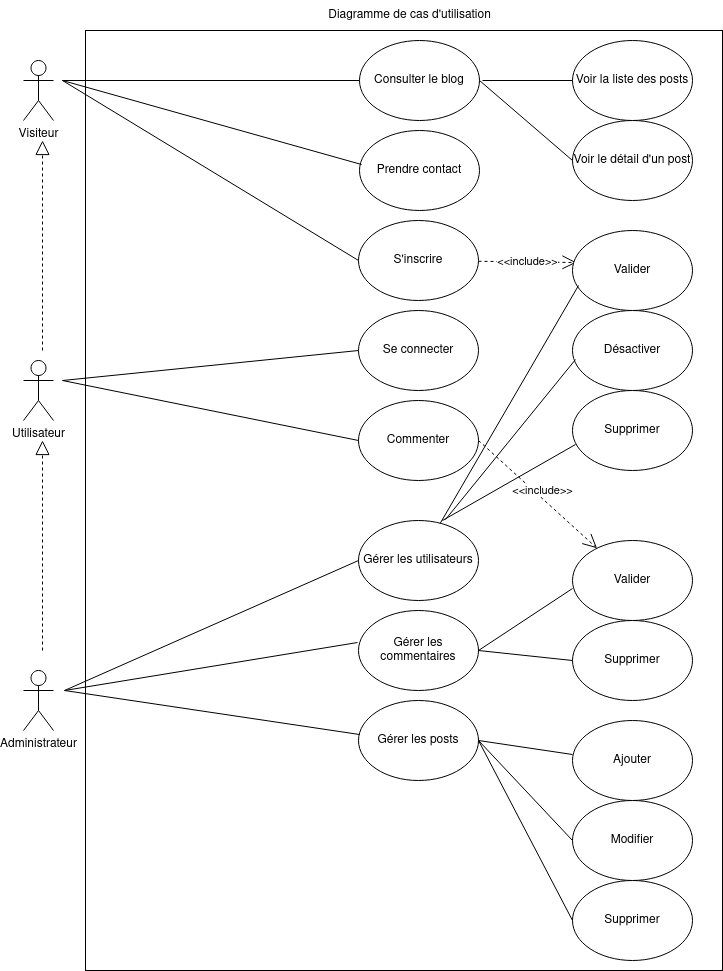

The diagram above was exported from draw.io. Its source (the exported page's mxGraphModel, read from the mxfile embedded in the PNG):
<mxGraphModel dx="2264" dy="1126" grid="1" gridSize="10" guides="1" tooltips="1" connect="1" arrows="1" fold="1" page="1" pageScale="1" pageWidth="827" pageHeight="1169" math="0" shadow="0">
  <root>
    <mxCell id="0" />
    <mxCell id="1" parent="0" />
    <mxCell id="-wSjBExOS1VSuUumW5mn-6" value="" style="rounded=0;whiteSpace=wrap;html=1;" parent="1" vertex="1">
      <mxGeometry x="-737" y="50" width="637" height="940" as="geometry" />
    </mxCell>
    <mxCell id="-wSjBExOS1VSuUumW5mn-1" value="Administrateur" style="shape=umlActor;verticalLabelPosition=bottom;verticalAlign=top;html=1;outlineConnect=0;" parent="1" vertex="1">
      <mxGeometry x="-799" y="690" width="30" height="60" as="geometry" />
    </mxCell>
    <mxCell id="-wSjBExOS1VSuUumW5mn-3" value="Gérer les utilisateurs" style="ellipse;whiteSpace=wrap;html=1;" parent="1" vertex="1">
      <mxGeometry x="-464" y="540" width="120" height="80" as="geometry" />
    </mxCell>
    <mxCell id="-wSjBExOS1VSuUumW5mn-7" value="Gérer les posts" style="ellipse;whiteSpace=wrap;html=1;" parent="1" vertex="1">
      <mxGeometry x="-464" y="720" width="120" height="80" as="geometry" />
    </mxCell>
    <mxCell id="-wSjBExOS1VSuUumW5mn-9" value="Gérer les commentaires" style="ellipse;whiteSpace=wrap;html=1;" parent="1" vertex="1">
      <mxGeometry x="-464" y="630" width="120" height="80" as="geometry" />
    </mxCell>
    <mxCell id="-wSjBExOS1VSuUumW5mn-23" value="&amp;lt;&amp;lt;include&amp;gt;&amp;gt;" style="endArrow=open;endSize=12;dashed=1;html=1;rounded=0;entryX=0.033;entryY=0.4;entryDx=0;entryDy=0;entryPerimeter=0;" parent="1" source="DyAR4yc6_iLk6z4lmpSY-13" target="DyAR4yc6_iLk6z4lmpSY-40" edge="1">
      <mxGeometry x="-0.0055" width="160" relative="1" as="geometry">
        <mxPoint x="-258" y="840" as="sourcePoint" />
        <mxPoint x="-378" y="930" as="targetPoint" />
        <mxPoint as="offset" />
      </mxGeometry>
    </mxCell>
    <mxCell id="-wSjBExOS1VSuUumW5mn-28" value="Diagramme de cas d'utilisation" style="text;html=1;align=center;verticalAlign=middle;resizable=0;points=[];autosize=1;strokeColor=none;fillColor=none;" parent="1" vertex="1">
      <mxGeometry x="-508" y="20" width="190" height="30" as="geometry" />
    </mxCell>
    <mxCell id="-wSjBExOS1VSuUumW5mn-29" value="&amp;lt;&amp;lt;include&amp;gt;&amp;gt;" style="endArrow=open;endSize=12;dashed=1;html=1;rounded=0;exitX=1;exitY=0.5;exitDx=0;exitDy=0;" parent="1" source="DyAR4yc6_iLk6z4lmpSY-12" target="DyAR4yc6_iLk6z4lmpSY-1" edge="1">
      <mxGeometry x="0.0113" y="6" width="160" relative="1" as="geometry">
        <mxPoint x="-258" y="680" as="sourcePoint" />
        <mxPoint x="-344" y="880" as="targetPoint" />
        <mxPoint as="offset" />
      </mxGeometry>
    </mxCell>
    <mxCell id="-wSjBExOS1VSuUumW5mn-30" value="" style="endArrow=none;html=1;rounded=0;entryX=0;entryY=0.5;entryDx=0;entryDy=0;" parent="1" target="-wSjBExOS1VSuUumW5mn-3" edge="1">
      <mxGeometry width="50" height="50" relative="1" as="geometry">
        <mxPoint x="-758" y="710" as="sourcePoint" />
        <mxPoint x="-428" y="880" as="targetPoint" />
      </mxGeometry>
    </mxCell>
    <mxCell id="-wSjBExOS1VSuUumW5mn-31" value="" style="endArrow=none;html=1;rounded=0;entryX=-0.008;entryY=0.4;entryDx=0;entryDy=0;entryPerimeter=0;" parent="1" target="-wSjBExOS1VSuUumW5mn-9" edge="1">
      <mxGeometry width="50" height="50" relative="1" as="geometry">
        <mxPoint x="-758" y="710" as="sourcePoint" />
        <mxPoint x="-428" y="880" as="targetPoint" />
      </mxGeometry>
    </mxCell>
    <mxCell id="-wSjBExOS1VSuUumW5mn-33" value="" style="endArrow=none;html=1;rounded=0;entryX=0.008;entryY=0.425;entryDx=0;entryDy=0;entryPerimeter=0;" parent="1" target="-wSjBExOS1VSuUumW5mn-7" edge="1">
      <mxGeometry width="50" height="50" relative="1" as="geometry">
        <mxPoint x="-758" y="710" as="sourcePoint" />
        <mxPoint x="-428" y="880" as="targetPoint" />
      </mxGeometry>
    </mxCell>
    <mxCell id="DyAR4yc6_iLk6z4lmpSY-1" value="Valider" style="ellipse;whiteSpace=wrap;html=1;" parent="1" vertex="1">
      <mxGeometry x="-250" y="560" width="120" height="80" as="geometry" />
    </mxCell>
    <mxCell id="DyAR4yc6_iLk6z4lmpSY-7" value="Visiteur" style="shape=umlActor;verticalLabelPosition=bottom;verticalAlign=top;html=1;outlineConnect=0;" parent="1" vertex="1">
      <mxGeometry x="-799" y="80" width="30" height="60" as="geometry" />
    </mxCell>
    <mxCell id="DyAR4yc6_iLk6z4lmpSY-8" value="Utilisateur" style="shape=umlActor;verticalLabelPosition=bottom;verticalAlign=top;html=1;outlineConnect=0;" parent="1" vertex="1">
      <mxGeometry x="-799" y="380" width="30" height="60" as="geometry" />
    </mxCell>
    <mxCell id="DyAR4yc6_iLk6z4lmpSY-10" value="Consulter le blog" style="ellipse;whiteSpace=wrap;html=1;" parent="1" vertex="1">
      <mxGeometry x="-463" y="60" width="120" height="80" as="geometry" />
    </mxCell>
    <mxCell id="DyAR4yc6_iLk6z4lmpSY-11" value="Prendre contact" style="ellipse;whiteSpace=wrap;html=1;" parent="1" vertex="1">
      <mxGeometry x="-463" y="150" width="120" height="80" as="geometry" />
    </mxCell>
    <mxCell id="DyAR4yc6_iLk6z4lmpSY-12" value="Commenter" style="ellipse;whiteSpace=wrap;html=1;" parent="1" vertex="1">
      <mxGeometry x="-464" y="420" width="120" height="80" as="geometry" />
    </mxCell>
    <mxCell id="DyAR4yc6_iLk6z4lmpSY-13" value="S'inscrire" style="ellipse;whiteSpace=wrap;html=1;" parent="1" vertex="1">
      <mxGeometry x="-464" y="240" width="120" height="80" as="geometry" />
    </mxCell>
    <mxCell id="DyAR4yc6_iLk6z4lmpSY-14" value="Voir la liste des posts" style="ellipse;whiteSpace=wrap;html=1;" parent="1" vertex="1">
      <mxGeometry x="-250" y="60" width="120" height="80" as="geometry" />
    </mxCell>
    <mxCell id="DyAR4yc6_iLk6z4lmpSY-15" value="Voir le détail d'un post" style="ellipse;whiteSpace=wrap;html=1;" parent="1" vertex="1">
      <mxGeometry x="-250" y="140" width="120" height="80" as="geometry" />
    </mxCell>
    <mxCell id="DyAR4yc6_iLk6z4lmpSY-16" value="" style="endArrow=none;html=1;rounded=0;entryX=0;entryY=0.5;entryDx=0;entryDy=0;" parent="1" target="DyAR4yc6_iLk6z4lmpSY-14" edge="1">
      <mxGeometry width="50" height="50" relative="1" as="geometry">
        <mxPoint x="-340" y="100" as="sourcePoint" />
        <mxPoint x="-390" y="530" as="targetPoint" />
      </mxGeometry>
    </mxCell>
    <mxCell id="DyAR4yc6_iLk6z4lmpSY-17" value="" style="endArrow=none;html=1;rounded=0;entryX=0;entryY=0.5;entryDx=0;entryDy=0;exitX=1;exitY=0.5;exitDx=0;exitDy=0;" parent="1" source="DyAR4yc6_iLk6z4lmpSY-10" target="DyAR4yc6_iLk6z4lmpSY-15" edge="1">
      <mxGeometry width="50" height="50" relative="1" as="geometry">
        <mxPoint x="-440" y="580" as="sourcePoint" />
        <mxPoint x="-390" y="530" as="targetPoint" />
      </mxGeometry>
    </mxCell>
    <mxCell id="DyAR4yc6_iLk6z4lmpSY-18" value="" style="endArrow=none;html=1;rounded=0;entryX=0;entryY=0.5;entryDx=0;entryDy=0;" parent="1" target="DyAR4yc6_iLk6z4lmpSY-10" edge="1">
      <mxGeometry width="50" height="50" relative="1" as="geometry">
        <mxPoint x="-760" y="100" as="sourcePoint" />
        <mxPoint x="-390" y="530" as="targetPoint" />
      </mxGeometry>
    </mxCell>
    <mxCell id="DyAR4yc6_iLk6z4lmpSY-19" value="" style="endArrow=none;html=1;rounded=0;entryX=0.017;entryY=0.425;entryDx=0;entryDy=0;entryPerimeter=0;" parent="1" target="DyAR4yc6_iLk6z4lmpSY-11" edge="1">
      <mxGeometry width="50" height="50" relative="1" as="geometry">
        <mxPoint x="-760" y="100" as="sourcePoint" />
        <mxPoint x="-390" y="530" as="targetPoint" />
      </mxGeometry>
    </mxCell>
    <mxCell id="DyAR4yc6_iLk6z4lmpSY-21" value="" style="endArrow=none;html=1;rounded=0;entryX=0;entryY=0.5;entryDx=0;entryDy=0;" parent="1" target="DyAR4yc6_iLk6z4lmpSY-13" edge="1">
      <mxGeometry width="50" height="50" relative="1" as="geometry">
        <mxPoint x="-760" y="100" as="sourcePoint" />
        <mxPoint x="-390" y="530" as="targetPoint" />
      </mxGeometry>
    </mxCell>
    <mxCell id="DyAR4yc6_iLk6z4lmpSY-22" value="" style="endArrow=none;html=1;rounded=0;entryX=0;entryY=0.5;entryDx=0;entryDy=0;" parent="1" target="DyAR4yc6_iLk6z4lmpSY-12" edge="1">
      <mxGeometry width="50" height="50" relative="1" as="geometry">
        <mxPoint x="-760" y="400" as="sourcePoint" />
        <mxPoint x="-390" y="530" as="targetPoint" />
      </mxGeometry>
    </mxCell>
    <mxCell id="DyAR4yc6_iLk6z4lmpSY-23" value="Ajouter" style="ellipse;whiteSpace=wrap;html=1;" parent="1" vertex="1">
      <mxGeometry x="-250" y="740" width="120" height="80" as="geometry" />
    </mxCell>
    <mxCell id="DyAR4yc6_iLk6z4lmpSY-24" value="Désactiver" style="ellipse;whiteSpace=wrap;html=1;" parent="1" vertex="1">
      <mxGeometry x="-250" y="330" width="120" height="80" as="geometry" />
    </mxCell>
    <mxCell id="DyAR4yc6_iLk6z4lmpSY-25" value="Modifier" style="ellipse;whiteSpace=wrap;html=1;" parent="1" vertex="1">
      <mxGeometry x="-250" y="820" width="120" height="80" as="geometry" />
    </mxCell>
    <mxCell id="DyAR4yc6_iLk6z4lmpSY-26" value="Supprimer" style="ellipse;whiteSpace=wrap;html=1;" parent="1" vertex="1">
      <mxGeometry x="-250" y="900" width="120" height="80" as="geometry" />
    </mxCell>
    <mxCell id="DyAR4yc6_iLk6z4lmpSY-29" value="" style="endArrow=none;html=1;rounded=0;exitX=1;exitY=0.5;exitDx=0;exitDy=0;entryX=0;entryY=0.5;entryDx=0;entryDy=0;" parent="1" source="-wSjBExOS1VSuUumW5mn-7" target="DyAR4yc6_iLk6z4lmpSY-26" edge="1">
      <mxGeometry width="50" height="50" relative="1" as="geometry">
        <mxPoint x="-440" y="570" as="sourcePoint" />
        <mxPoint x="-230" y="430" as="targetPoint" />
      </mxGeometry>
    </mxCell>
    <mxCell id="DyAR4yc6_iLk6z4lmpSY-31" value="" style="endArrow=none;html=1;rounded=0;exitX=1;exitY=0.5;exitDx=0;exitDy=0;entryX=0;entryY=0.5;entryDx=0;entryDy=0;" parent="1" source="-wSjBExOS1VSuUumW5mn-7" target="DyAR4yc6_iLk6z4lmpSY-25" edge="1">
      <mxGeometry width="50" height="50" relative="1" as="geometry">
        <mxPoint x="-220" y="570" as="sourcePoint" />
        <mxPoint x="-170" y="520" as="targetPoint" />
      </mxGeometry>
    </mxCell>
    <mxCell id="DyAR4yc6_iLk6z4lmpSY-32" value="" style="endArrow=none;html=1;rounded=0;entryX=0;entryY=0.425;entryDx=0;entryDy=0;exitX=1;exitY=0.5;exitDx=0;exitDy=0;entryPerimeter=0;" parent="1" source="-wSjBExOS1VSuUumW5mn-7" target="DyAR4yc6_iLk6z4lmpSY-23" edge="1">
      <mxGeometry width="50" height="50" relative="1" as="geometry">
        <mxPoint x="-340" y="760" as="sourcePoint" />
        <mxPoint x="-170" y="520" as="targetPoint" />
      </mxGeometry>
    </mxCell>
    <mxCell id="DyAR4yc6_iLk6z4lmpSY-34" value="Supprimer" style="ellipse;whiteSpace=wrap;html=1;" parent="1" vertex="1">
      <mxGeometry x="-250" y="640" width="120" height="80" as="geometry" />
    </mxCell>
    <mxCell id="DyAR4yc6_iLk6z4lmpSY-38" value="" style="endArrow=none;html=1;rounded=0;exitX=1;exitY=0.5;exitDx=0;exitDy=0;entryX=0;entryY=0.5;entryDx=0;entryDy=0;" parent="1" source="-wSjBExOS1VSuUumW5mn-9" target="DyAR4yc6_iLk6z4lmpSY-34" edge="1">
      <mxGeometry width="50" height="50" relative="1" as="geometry">
        <mxPoint x="-180" y="690" as="sourcePoint" />
        <mxPoint x="-130" y="640" as="targetPoint" />
      </mxGeometry>
    </mxCell>
    <mxCell id="DyAR4yc6_iLk6z4lmpSY-40" value="Valider" style="ellipse;whiteSpace=wrap;html=1;" parent="1" vertex="1">
      <mxGeometry x="-250" y="250" width="120" height="80" as="geometry" />
    </mxCell>
    <mxCell id="DyAR4yc6_iLk6z4lmpSY-41" value="" style="endArrow=none;html=1;rounded=0;exitX=1;exitY=0.5;exitDx=0;exitDy=0;entryX=0;entryY=0.6;entryDx=0;entryDy=0;entryPerimeter=0;" parent="1" source="-wSjBExOS1VSuUumW5mn-9" target="DyAR4yc6_iLk6z4lmpSY-1" edge="1">
      <mxGeometry width="50" height="50" relative="1" as="geometry">
        <mxPoint x="-180" y="690" as="sourcePoint" />
        <mxPoint x="-130" y="640" as="targetPoint" />
      </mxGeometry>
    </mxCell>
    <mxCell id="DyAR4yc6_iLk6z4lmpSY-42" value="Supprimer" style="ellipse;whiteSpace=wrap;html=1;" parent="1" vertex="1">
      <mxGeometry x="-250" y="410" width="120" height="80" as="geometry" />
    </mxCell>
    <mxCell id="DyAR4yc6_iLk6z4lmpSY-43" value="" style="endArrow=none;html=1;rounded=0;entryX=0.05;entryY=0.688;entryDx=0;entryDy=0;entryPerimeter=0;" parent="1" source="-wSjBExOS1VSuUumW5mn-3" target="DyAR4yc6_iLk6z4lmpSY-40" edge="1">
      <mxGeometry width="50" height="50" relative="1" as="geometry">
        <mxPoint x="-180" y="550" as="sourcePoint" />
        <mxPoint x="-130" y="500" as="targetPoint" />
      </mxGeometry>
    </mxCell>
    <mxCell id="DyAR4yc6_iLk6z4lmpSY-44" value="" style="endArrow=none;html=1;rounded=0;exitX=0.725;exitY=-0.012;exitDx=0;exitDy=0;exitPerimeter=0;entryX=0.025;entryY=0.613;entryDx=0;entryDy=0;entryPerimeter=0;" parent="1" source="-wSjBExOS1VSuUumW5mn-3" target="DyAR4yc6_iLk6z4lmpSY-24" edge="1">
      <mxGeometry width="50" height="50" relative="1" as="geometry">
        <mxPoint x="-180" y="550" as="sourcePoint" />
        <mxPoint x="-130" y="500" as="targetPoint" />
      </mxGeometry>
    </mxCell>
    <mxCell id="DyAR4yc6_iLk6z4lmpSY-45" value="" style="endArrow=none;html=1;rounded=0;exitX=0.7;exitY=0;exitDx=0;exitDy=0;exitPerimeter=0;entryX=0.025;entryY=0.675;entryDx=0;entryDy=0;entryPerimeter=0;" parent="1" source="-wSjBExOS1VSuUumW5mn-3" target="DyAR4yc6_iLk6z4lmpSY-42" edge="1">
      <mxGeometry width="50" height="50" relative="1" as="geometry">
        <mxPoint x="-180" y="550" as="sourcePoint" />
        <mxPoint x="-130" y="500" as="targetPoint" />
      </mxGeometry>
    </mxCell>
    <mxCell id="DyAR4yc6_iLk6z4lmpSY-47" value="" style="endArrow=block;dashed=1;endFill=0;endSize=12;html=1;rounded=0;" parent="1" edge="1">
      <mxGeometry width="160" relative="1" as="geometry">
        <mxPoint x="-780" y="670" as="sourcePoint" />
        <mxPoint x="-780" y="460" as="targetPoint" />
      </mxGeometry>
    </mxCell>
    <mxCell id="DyAR4yc6_iLk6z4lmpSY-48" value="" style="endArrow=block;dashed=1;endFill=0;endSize=12;html=1;rounded=0;" parent="1" edge="1">
      <mxGeometry width="160" relative="1" as="geometry">
        <mxPoint x="-780" y="370" as="sourcePoint" />
        <mxPoint x="-780" y="160" as="targetPoint" />
      </mxGeometry>
    </mxCell>
    <mxCell id="7qorqvoqTSTRoTAPQZ9h-1" value="Se connecter" style="ellipse;whiteSpace=wrap;html=1;" vertex="1" parent="1">
      <mxGeometry x="-464" y="330" width="120" height="80" as="geometry" />
    </mxCell>
    <mxCell id="7qorqvoqTSTRoTAPQZ9h-2" value="" style="endArrow=none;html=1;rounded=0;entryX=0;entryY=0.5;entryDx=0;entryDy=0;" edge="1" parent="1" target="7qorqvoqTSTRoTAPQZ9h-1">
      <mxGeometry width="50" height="50" relative="1" as="geometry">
        <mxPoint x="-760" y="400" as="sourcePoint" />
        <mxPoint x="-390" y="550" as="targetPoint" />
      </mxGeometry>
    </mxCell>
  </root>
</mxGraphModel>